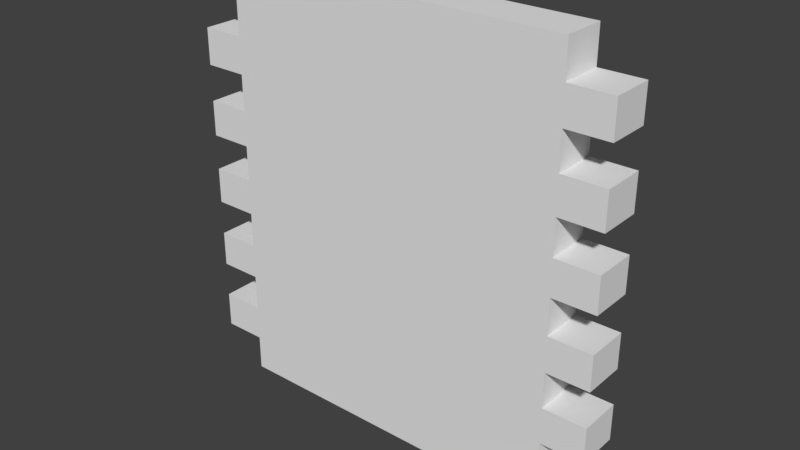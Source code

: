 # Source: Wall.blend  (saved by Blender 2.78.0; exported with 4.5.12 LTS)
import bpy
from mathutils import Matrix  # noqa: F401  (used for matrix-valued properties, if any)

bpy.ops.wm.read_factory_settings(use_empty=True)
scene = bpy.context.scene
scene.name = 'Scene'

# ---- collections
col_collection_1 = bpy.data.collections.new('Collection 1'); scene.collection.children.link(col_collection_1)

# ---- materials (node trees are filled in below, after node groups)
mat_material = bpy.data.materials.new('Material')
mat_material.alpha_threshold = 0.0
mat_material.use_transparent_shadow = False
mat_material.roughness = 0.5
mat_material.specular_intensity = 0.08937
mat_material.line_color = (0.0, 0.0, 0.0, 1.0)

# ---- material node trees

# ---- world
world_world = bpy.data.worlds.new('World'); scene.world = world_world
world_world.color = (0.05088, 0.05088, 0.05088)
world_world.use_sun_shadow = False
world_world.sun_shadow_jitter_overblur = 0.0
world_world.cycles.sampling_method = 'MANUAL'

# ---- meshes
me_wall = bpy.data.meshes.new('Wall')
me_wall.from_pydata([(-1.0, -1.0, -0.1666), (0.8, -1.0, -1.0), (-1.0, -1.0, 1.0), (1.0, -0.8, -1.0), (0.8, -0.8, 1.0), (-1.0, -0.8, 1.0), (1.0, -1.0, -1.0), (-0.8, -0.8, 1.0), (-0.8, -1.0, -1.0), (-0.8, -1.0, 1.0), (-0.8, -0.8, -1.0), (-1.0, -1.0, -0.834), (1.0, -0.8, -0.834), (1.0, -1.0, -0.834), (-1.0, -0.8, -0.834), (-0.8, -1.0, -0.834), (-0.8, -0.8, -0.834), (-1.0, -1.0, -0.6662), (1.0, -0.8, -0.6662), (-0.8, -0.8, -0.6662), (1.0, -1.0, -0.6662), (-1.0, -0.8, -0.6662), (-0.8, -1.0, -0.6662), (-1.0, -1.0, -0.4971), (1.0, -0.8, -0.4971), (-0.8, -0.8, -0.4971), (1.0, -1.0, -0.4971), (-1.0, -0.8, -0.4971), (-0.8, -1.0, -0.4971), (1.0, -0.8, -0.1666), (-0.8, -0.8, -0.1666), (1.0, -1.0, -0.1666), (-1.0, -0.8, -0.1666), (-0.8, -1.0, -0.1666), (-0.8, -1.0, 0.001458), (-1.0, -1.0, 0.001458), (1.0, -0.8, 0.001458), (-1.0, -0.8, 0.001458), (-0.8, -0.8, 0.001458), (1.0, -1.0, 0.001458), (-1.0, -1.0, -0.3307), (-0.8, -0.8, -0.3307), (1.0, -0.8, -0.3307), (1.0, -1.0, -0.3307), (-1.0, -0.8, -0.3307), (-0.8, -1.0, -0.3307), (-1.0, -1.0, 0.1676), (1.0, -0.8, 0.1676), (-0.8, -0.8, 0.1676), (-0.8, -1.0, 0.1676), (-1.0, -0.8, 0.1676), (1.0, -1.0, 0.1676), (-1.0, -1.0, 0.3332), (1.0, -0.8, 0.3332), (-0.8, -0.8, 0.3332), (-0.8, -1.0, 0.3332), (-1.0, -0.8, 0.3332), (1.0, -1.0, 0.3332), (-1.0, -1.0, 0.5016), (1.0, -0.8, 0.5016), (-0.8, -0.8, 0.5016), (-0.8, -1.0, 0.5016), (-1.0, -0.8, 0.5016), (1.0, -1.0, 0.5016), (-1.0, -1.0, 0.6704), (1.0, -0.8, 0.6704), (-0.8, -0.8, 0.6704), (-0.8, -1.0, 0.6704), (-1.0, -0.8, 0.6704), (1.0, -1.0, 0.6704), (-1.0, -1.0, 0.8352), (1.0, -0.8, 0.8352), (-0.8, -0.8, 0.8352), (-0.8, -1.0, 0.8352), (-1.0, -0.8, 0.8352), (1.0, -1.0, 0.8352), (0.8, -1.0, 1.0), (0.8, -0.8, -1.0), (0.8, -0.8, -0.834), (0.8, -1.0, -0.834), (0.8, -1.0, -0.6662), (0.8, -0.8, -0.6662), (0.8, -0.8, -0.4971), (0.8, -1.0, -0.4971), (0.8, -1.0, -0.1666), (0.8, -0.8, -0.1666), (0.8, -1.0, 0.001458), (0.8, -0.8, 0.001458), (0.8, -1.0, -0.3307), (0.8, -0.8, -0.3307), (0.8, -0.8, 0.1676), (0.8, -1.0, 0.1676), (0.8, -0.8, 0.3332), (0.8, -1.0, 0.3332), (0.8, -1.0, 0.5016), (0.8, -0.8, 0.5016), (0.8, -0.8, 0.6704), (0.8, -1.0, 0.6704), (0.8, -1.0, 0.8352), (0.8, -0.8, 0.8352)], [], [(16, 15, 11, 14), (16, 10, 8, 15), (71, 65, 96, 99), (7, 5, 2, 9), (54, 56, 52, 55), (38, 37, 35, 34), (93, 55, 49, 91), (75, 98, 97, 69), (70, 2, 5, 74), (79, 15, 8, 1), (4, 7, 9, 76), (77, 1, 8, 10), (78, 77, 10, 16), (81, 78, 16, 19), (80, 22, 15, 79), (22, 17, 11, 15), (55, 52, 46, 49), (19, 16, 14, 21), (51, 91, 86, 39), (87, 85, 30, 38), (86, 34, 33, 84), (47, 36, 87, 90), (83, 28, 22, 80), (82, 81, 19, 25), (11, 17, 21, 14), (26, 83, 80, 20), (89, 82, 25, 41), (88, 45, 28, 83), (45, 40, 23, 28), (24, 18, 81, 82), (41, 25, 27, 44), (38, 30, 32, 37), (34, 35, 0, 33), (91, 49, 34, 86), (90, 87, 38, 48), (0, 35, 37, 32), (41, 45, 33, 30), (92, 90, 48, 54), (31, 84, 88, 43), (29, 42, 89, 85), (84, 33, 45, 88), (85, 89, 41, 30), (23, 40, 44, 27), (54, 48, 50, 56), (41, 44, 40, 45), (95, 92, 54, 60), (50, 48, 49, 46), (46, 52, 56, 50), (94, 61, 55, 93), (59, 53, 92, 95), (97, 67, 61, 94), (67, 64, 58, 61), (96, 95, 60, 66), (63, 94, 93, 57), (66, 60, 62, 68), (30, 33, 0, 32), (23, 27, 25, 28), (99, 96, 66, 72), (28, 25, 19, 22), (98, 73, 67, 97), (58, 64, 68, 62), (76, 9, 73, 98), (9, 2, 70, 73), (4, 99, 72, 7), (7, 72, 74, 5), (19, 21, 17, 22), (66, 68, 64, 67), (58, 62, 60, 61), (70, 74, 72, 73), (38, 34, 49, 48), (61, 60, 54, 55), (73, 72, 66, 67), (12, 3, 77, 78), (3, 6, 1, 77), (13, 79, 1, 6), (12, 78, 79, 13), (6, 3, 12, 13), (80, 79, 78, 81), (80, 81, 18, 20), (26, 20, 18, 24), (42, 29, 31, 43), (51, 39, 36, 47), (63, 57, 53, 59), (75, 69, 65, 71), (88, 83, 82, 89), (86, 84, 85, 87), (90, 92, 93, 91), (95, 96, 97, 94), (99, 4, 76, 98), (88, 89, 42, 43), (36, 39, 86, 87), (93, 92, 53, 57), (97, 96, 65, 69), (83, 26, 24, 82), (84, 31, 29, 85), (91, 51, 47, 90), (94, 63, 59, 95), (98, 75, 71, 99)])
_uv = me_wall.uv_layers.new(name='UVMap')
_uv.uv.foreach_set('vector', [0.08332, 1.0, 0.083, 0.9176, 9.034e-08, 0.9176, 2.012e-07, 1.0, 0.4172, 0.083, 0.4172, 0.0, 0.5867, 0.0, 0.5867, 0.083, 0.083, 0.9176, 0.083, 0.8352, 0.166, 0.8352, 0.166, 0.9176, 0.08332, 1.0, 0.0, 1.0, 0.0, 0.9176, 0.08332, 0.9176, 0.08332, 1.0, 2.012e-07, 1.0, 9.034e-08, 0.9176, 0.083, 0.9176, 0.08332, 1.0, 2.012e-07, 1.0, 9.034e-08, 0.9176, 0.083, 0.9176, 0.834, 0.6666, 0.08332, 0.6666, 0.08332, 0.5838, 0.834, 0.5838, 0.917, 0.9176, 0.834, 0.9176, 0.834, 0.8352, 0.917, 0.8352, 0.501, 0.9176, 0.501, 1.0, 0.3332, 1.0, 0.3332, 0.9176, 0.834, 0.083, 0.08332, 0.083, 0.08332, 0.0, 0.834, 0.0, 0.834, 1.0, 0.08332, 1.0, 0.08332, 0.9176, 0.834, 0.9176, 0.834, 0.08299, 0.834, -1.192e-07, 0.08332, 0.0, 0.08331, 0.08299, 0.166, 0.083, 0.166, 0.0, 0.9167, 0.0, 0.9167, 0.083, 0.166, 0.1669, 0.166, 0.083, 0.9167, 0.083, 0.9167, 0.1669, 0.834, 0.1669, 0.08332, 0.1669, 0.08332, 0.083, 0.834, 0.083, 0.08332, 0.1669, 9.796e-08, 0.1669, 9.882e-08, 0.083, 0.08332, 0.083, 0.08332, 0.6666, 9.283e-08, 0.6666, 9.368e-08, 0.5838, 0.08332, 0.5838, 0.9167, 0.1669, 0.9167, 0.083, 1.0, 0.083, 1.0, 0.1669, 0.917, 0.5838, 0.834, 0.5838, 0.834, 0.5007, 0.917, 0.5007, 0.166, 0.5007, 0.166, 0.4167, 0.9167, 0.4167, 0.9167, 0.5007, 0.834, 0.5007, 0.08332, 0.5007, 0.08332, 0.4167, 0.834, 0.4167, 0.083, 0.5838, 0.083, 0.5007, 0.166, 0.5007, 0.166, 0.5838, 0.834, 0.2515, 0.08332, 0.2515, 0.08332, 0.1669, 0.834, 0.1669, 0.166, 0.2515, 0.166, 0.1669, 0.9167, 0.1669, 0.9167, 0.2515, 0.501, 0.083, 0.501, 0.1669, 0.3332, 0.1669, 0.3332, 0.083, 0.917, 0.2515, 0.834, 0.2515, 0.834, 0.1669, 0.917, 0.1669, 0.166, 0.3347, 0.166, 0.2515, 0.9167, 0.2515, 0.9167, 0.3347, 0.834, 0.3347, 0.08332, 0.3347, 0.08332, 0.2515, 0.834, 0.2515, 0.08332, 0.3347, 9.623e-08, 0.3347, 9.709e-08, 0.2515, 0.08332, 0.2515, 0.083, 0.2515, 0.083, 0.1669, 0.166, 0.1669, 0.166, 0.2515, 0.9167, 0.3347, 0.9167, 0.2515, 1.0, 0.2515, 1.0, 0.3347, 0.9167, 0.5007, 0.9167, 0.4167, 1.0, 0.4167, 1.0, 0.5007, 0.08332, 0.5007, 9.453e-08, 0.5007, 9.539e-08, 0.4167, 0.08332, 0.4167, 0.834, 0.5838, 0.08332, 0.5838, 0.08332, 0.5007, 0.834, 0.5007, 0.166, 0.5838, 0.166, 0.5007, 0.9167, 0.5007, 0.9167, 0.5838, 0.501, 0.4167, 0.501, 0.5007, 0.3332, 0.5007, 0.3332, 0.4167, 0.4172, 0.3347, 0.5867, 0.3347, 0.5867, 0.4167, 0.4172, 0.4167, 0.166, 0.6666, 0.166, 0.5838, 0.9167, 0.5838, 0.9167, 0.6666, 0.917, 0.4167, 0.834, 0.4167, 0.834, 0.3347, 0.917, 0.3347, 0.083, 0.4167, 0.083, 0.3347, 0.166, 0.3347, 0.166, 0.4167, 0.834, 0.4167, 0.08332, 0.4167, 0.08332, 0.3347, 0.834, 0.3347, 0.166, 0.4167, 0.166, 0.3347, 0.9167, 0.3347, 0.9167, 0.4167, 0.501, 0.2515, 0.501, 0.3347, 0.3332, 0.3347, 0.3332, 0.2515, 0.9167, 0.6666, 0.9167, 0.5838, 1.0, 0.5838, 1.0, 0.6666, 0.08332, 1.0, 2.012e-07, 1.0, 9.034e-08, 0.9176, 0.083, 0.9176, 0.166, 0.7508, 0.166, 0.6666, 0.9167, 0.6666, 0.9167, 0.7508, 2.012e-07, 1.0, 0.08332, 1.0, 0.083, 0.9176, 9.034e-08, 0.9176, 0.501, 0.5838, 0.501, 0.6666, 0.3332, 0.6666, 0.3332, 0.5838, 0.834, 0.7508, 0.08332, 0.7508, 0.08332, 0.6666, 0.834, 0.6666, 0.083, 0.7508, 0.083, 0.6666, 0.166, 0.6666, 0.166, 0.7508, 0.834, 0.8352, 0.08332, 0.8352, 0.08332, 0.7508, 0.834, 0.7508, 0.08332, 0.8352, 9.11e-08, 0.8352, 9.196e-08, 0.7508, 0.08332, 0.7508, 0.166, 0.8352, 0.166, 0.7508, 0.9167, 0.7508, 0.9167, 0.8352, 0.917, 0.7508, 0.834, 0.7508, 0.834, 0.6666, 0.917, 0.6666, 0.9167, 0.8352, 0.9167, 0.7508, 1.0, 0.7508, 1.0, 0.8352, 0.08332, 1.0, 0.083, 0.9176, 9.034e-08, 0.9176, 2.012e-07, 1.0, 9.034e-08, 0.9176, 2.012e-07, 1.0, 0.08332, 1.0, 0.083, 0.9176, 0.166, 0.9176, 0.166, 0.8352, 0.9167, 0.8352, 0.9167, 0.9176, 0.5867, 0.2515, 0.4172, 0.2515, 0.4172, 0.1669, 0.5867, 0.1669, 0.834, 0.9176, 0.08332, 0.9176, 0.08332, 0.8352, 0.834, 0.8352, 0.501, 0.7508, 0.501, 0.8352, 0.3332, 0.8352, 0.3332, 0.7508, 0.834, 1.0, 0.08332, 1.0, 0.08332, 0.9176, 0.834, 0.9176, 0.08332, 1.0, 0.0, 1.0, 9.025e-08, 0.9176, 0.08332, 0.9176, 0.166, 1.0, 0.166, 0.9176, 0.9167, 0.9176, 0.9167, 1.0, 0.9167, 1.0, 0.9167, 0.9176, 1.0, 0.9176, 1.0, 1.0, 0.08332, 1.0, 2.012e-07, 1.0, 9.034e-08, 0.9176, 0.083, 0.9176, 0.08332, 1.0, 1.341e-07, 1.0, 2.328e-08, 0.9176, 0.083, 0.9176, 2.328e-08, 0.9176, 1.341e-07, 1.0, 0.08332, 1.0, 0.083, 0.9176, 2.328e-08, 0.9176, 1.341e-07, 1.0, 0.08332, 1.0, 0.083, 0.9176, 0.4172, 0.5007, 0.5867, 0.5007, 0.5867, 0.5838, 0.4172, 0.5838, 0.5867, 0.7508, 0.4172, 0.7508, 0.4172, 0.6666, 0.5867, 0.6666, 0.5867, 0.9176, 0.4172, 0.9176, 0.4172, 0.8352, 0.5867, 0.8352, 0.083, 0.083, 0.083, 0.0, 0.166, 0.0, 0.166, 0.083, 0.917, 0.08299, 0.917, -2.384e-07, 0.834, -1.192e-07, 0.834, 0.08299, 0.917, 0.083, 0.834, 0.083, 0.834, 0.0, 0.917, 0.0, 0.917, 0.08299, 0.834, 0.08299, 0.834, 0.0, 0.917, -1.192e-07, 0.5876, 0.0, 0.4184, 0.0, 0.4184, 0.083, 0.5876, 0.083, 0.3338, 0.1669, 0.3338, 0.083, 0.5025, 0.083, 0.5025, 0.1669, 0.834, 0.0, 0.834, 0.08299, 0.917, 0.08299, 0.917, -1.192e-07, 0.5876, 0.2515, 0.5876, 0.1669, 0.4184, 0.1669, 0.4184, 0.2515, 0.4184, 0.3347, 0.4184, 0.4167, 0.5876, 0.4167, 0.5876, 0.3347, 0.5876, 0.5838, 0.5876, 0.5007, 0.4184, 0.5007, 0.4184, 0.5838, 0.5876, 0.7508, 0.5876, 0.6666, 0.4184, 0.6666, 0.4184, 0.7508, 0.5876, 0.9176, 0.5876, 0.8352, 0.4184, 0.8352, 0.4184, 0.9176, 0.3338, 0.3347, 0.3338, 0.2515, 0.5025, 0.2515, 0.5025, 0.3347, 0.3338, 0.5007, 0.3338, 0.4167, 0.5025, 0.4167, 0.5025, 0.5007, 0.5025, 0.5838, 0.5025, 0.6666, 0.3338, 0.6666, 0.3338, 0.5838, 0.5025, 0.7508, 0.5025, 0.8352, 0.3338, 0.8352, 0.3338, 0.7508, 0.5025, 0.9176, 0.5025, 1.0, 0.3338, 1.0, 0.3338, 0.9176, 0.834, 0.0, 0.834, 0.08299, 0.917, 0.08299, 0.917, -1.192e-07, 0.917, 0.08299, 0.917, -2.384e-07, 0.834, -1.192e-07, 0.834, 0.08299, 0.834, -1.192e-07, 0.834, 0.08299, 0.917, 0.08299, 0.917, -2.384e-07, 0.834, -1.192e-07, 0.834, 0.08299, 0.917, 0.08299, 0.917, -2.384e-07, 0.834, 0.0, 0.917, -1.192e-07, 0.917, 0.08299, 0.834, 0.08299, 0.834, -1.192e-07, 0.917, -2.384e-07, 0.917, 0.08299, 0.834, 0.08299, 0.834, -1.192e-07, 0.917, -2.384e-07, 0.917, 0.08299, 0.834, 0.08299, 0.834, -1.192e-07, 0.917, -2.384e-07, 0.917, 0.08299, 0.834, 0.08299, 0.834, -1.192e-07, 0.917, -2.384e-07, 0.917, 0.08299, 0.834, 0.08299])
me_wall.materials.append(mat_material)
me_wall.use_remesh_preserve_volume = False
me_wall.use_remesh_preserve_attributes = False
me_wall.use_mirror_vertex_groups = False
me_wall.update()

# ---- objects
ob_wall = bpy.data.objects.new('Wall', me_wall)

# ---- transforms, parenting, visibility, modifiers, constraints
ob_wall.location = (0.0, 4.768e-07, 0.0)
ob_wall.lock_rotations_4d = False
ob_wall.empty_display_type = 'ARROWS'
ob_wall.lineart.crease_threshold = 0.0

# ---- collection membership
col_collection_1.objects.link(ob_wall)

# ---- scene / render settings (as saved in the file)
scene.frame_start = 1; scene.frame_end = 250; scene.frame_set(1)
scene.render.engine = 'BLENDER_EEVEE_NEXT'
scene.render.dither_intensity = 0.0
scene.cycles.use_denoising = False
scene.cycles.samples = 128
scene.cycles.sampling_pattern = 'TABULATED_SOBOL'
scene.cycles.light_sampling_threshold = 0.0
scene.cycles.use_adaptive_sampling = False
scene.cycles.use_light_tree = False
scene.cycles.blur_glossy = 0.0
scene.cycles.sample_clamp_indirect = 0.0
scene.view_settings.view_transform = 'Standard'
bpy.context.view_layer.update()

# ---- added for rendering (the .blend has no active camera and no usable light): camera, sun
cam_auto = bpy.data.cameras.new('AutoCamera')
cam_auto.lens = 50.0
cam_auto.sensor_width = 36.0
cam_auto.clip_end = 1000.0
ob_auto_camera = bpy.data.objects.new('AutoCamera', cam_auto)
scene.collection.objects.link(ob_auto_camera)
ob_auto_camera.location = (2.62343, -4.04815, 2.09876)
ob_auto_camera.rotation_euler = (1.09748, -7.21219e-08, 0.694738)
scene.camera = ob_auto_camera
light_auto_sun = bpy.data.lights.new('AutoSun', 'SUN')
light_auto_sun.energy = 3.0
light_auto_sun.angle = 0.0523599
ob_auto_sun = bpy.data.objects.new('AutoSun', light_auto_sun)
scene.collection.objects.link(ob_auto_sun)
ob_auto_sun.rotation_euler = (0.872665, 0.174533, 0.523599)
bpy.context.view_layer.update()
